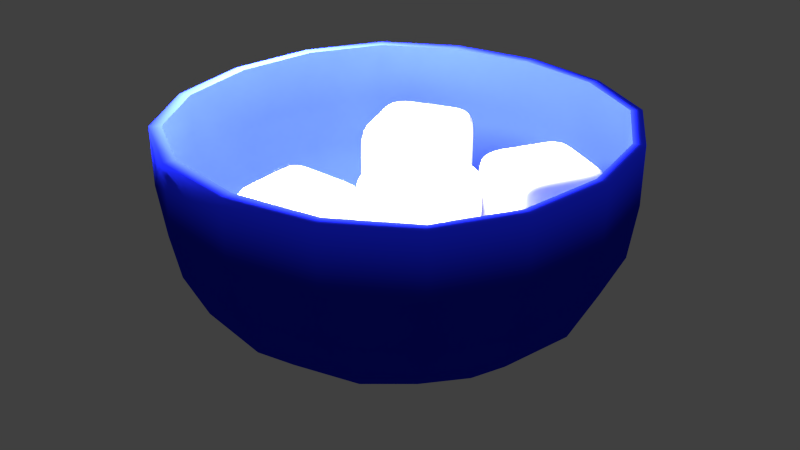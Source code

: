 # Source: ice2.blend  (saved by Blender 2.75.0; exported with 4.5.12 LTS)
import bpy
from mathutils import Matrix  # noqa: F401  (used for matrix-valued properties, if any)

bpy.ops.wm.read_factory_settings(use_empty=True)
scene = bpy.context.scene
scene.name = 'Scene'

# ---- collections
col_collection_1 = bpy.data.collections.new('Collection 1'); scene.collection.children.link(col_collection_1)

# ---- materials (node trees are filled in below, after node groups)
mat_ice_bowl = bpy.data.materials.new('ice_bowl')
mat_ice_bowl.alpha_threshold = 0.0
mat_ice_bowl.use_transparent_shadow = False
mat_ice_bowl.diffuse_color = (0.01142, 0.02104, 0.8, 1.0)
mat_ice_bowl.roughness = 0.5
mat_ice_texture = bpy.data.materials.new('ice_texture')
mat_ice_texture.alpha_threshold = 0.0
mat_ice_texture.use_transparent_shadow = False
mat_ice_texture.roughness = 0.5
mat_ice_texture.specular_intensity = 0.2

# ---- material node trees

# ---- world
world_world = bpy.data.worlds.new('World'); scene.world = world_world
world_world.color = (0.05088, 0.05088, 0.05088)
world_world.use_sun_shadow = False
world_world.sun_shadow_jitter_overblur = 0.0
world_world.cycles.sampling_method = 'MANUAL'
world_world.cycles.sample_map_resolution = 256

# ---- lights
light_sun = bpy.data.lights.new('Sun', 'SUN')
light_sun.transmission_factor = 0.0
light_sun.angle = 0.1993
light_sun.energy = 1.0
light_sun.shadow_buffer_clip_start = 0.5
light_sun.shadow_soft_size = 0.1
light_sun.shadow_cascade_max_distance = 1000.0
light_sun.cycles.use_multiple_importance_sampling = False
light_lamp = bpy.data.lights.new('Lamp', 'POINT')
light_lamp.transmission_factor = 0.0
light_lamp.cutoff_distance = 30.0
light_lamp.energy = 100.0
light_lamp.shadow_buffer_clip_start = 1.001
light_lamp.shadow_soft_size = 0.1
light_lamp.shadow_maximum_resolution = 0.006
light_lamp.use_absolute_resolution = True
light_lamp.cycles.use_multiple_importance_sampling = False

# ---- meshes
me_cube_005 = bpy.data.meshes.new('Cube.005')
me_cube_005.from_pydata([(-0.1669, -7.783e-10, 0.005841), (-0.1719, -7.783e-10, 0.04674), (-0.1558, 0.06716, 0.006598), (-0.1522, -7.783e-10, -0.02688), (-0.1558, -0.06716, 0.006598), (-0.1604, -0.0693, 0.04677), (-0.1604, 0.0693, 0.04677), (-0.1419, 0.06077, -0.02447), (-0.1419, -0.06077, -0.02447), (5.189e-10, 0.1669, 0.005841), (5.189e-10, 0.1719, 0.04674), (0.06716, 0.1558, 0.006598), (5.189e-10, 0.1522, -0.02688), (-0.06716, 0.1558, 0.006598), (-0.0693, 0.1604, 0.04677), (0.0693, 0.1604, 0.04677), (0.06077, 0.1419, -0.02447), (-0.06077, 0.1419, -0.02447), (0.1669, -7.783e-10, 0.005841), (0.1719, -7.783e-10, 0.04674), (0.1558, -0.06716, 0.006598), (0.1522, -7.783e-10, -0.02688), (0.1558, 0.06716, 0.006598), (0.1604, 0.0693, 0.04677), (0.1604, -0.0693, 0.04677), (0.1419, -0.06077, -0.02447), (0.1419, 0.06077, -0.02447), (5.189e-10, -7.783e-10, -0.07445), (-0.06663, -7.783e-10, -0.06884), (5.189e-10, 0.06663, -0.06884), (0.06663, -7.783e-10, -0.06884), (5.189e-10, -0.06663, -0.06884), (-0.06183, -0.06183, -0.06361), (-0.06183, 0.06183, -0.06361), (0.06183, 0.06183, -0.06361), (0.06183, -0.06183, -0.06361), (5.189e-10, -0.1669, 0.005841), (5.189e-10, -0.1719, 0.04674), (-0.06716, -0.1558, 0.006598), (5.189e-10, -0.1522, -0.02688), (0.06716, -0.1558, 0.006598), (0.0693, -0.1604, 0.04677), (-0.0693, -0.1604, 0.04677), (-0.06077, -0.1419, -0.02447), (0.06077, -0.1419, -0.02447), (-0.1604, -0.06929, 0.09402), (-0.1719, -7.783e-10, 0.09402), (-0.1604, 0.06929, 0.09402), (-0.1127, 0.05677, -0.04838), (-0.1212, -7.783e-10, -0.0525), (-0.1127, -0.05677, -0.04838), (-0.06929, 0.1604, 0.09402), (5.189e-10, 0.1719, 0.09402), (0.06929, 0.1604, 0.09402), (0.05677, 0.1127, -0.04838), (5.189e-10, 0.1212, -0.0525), (-0.05677, 0.1127, -0.04838), (0.1604, 0.06929, 0.09402), (0.1719, -7.783e-10, 0.09402), (0.1604, -0.06929, 0.09402), (0.1127, -0.05677, -0.04838), (0.1212, -7.783e-10, -0.0525), (0.1127, 0.05677, -0.04838), (0.06929, -0.1604, 0.09402), (5.189e-10, -0.1719, 0.09402), (-0.06929, -0.1604, 0.09402), (-0.05677, -0.1127, -0.04838), (5.189e-10, -0.1212, -0.0525), (0.05677, -0.1127, -0.04838), (-0.1114, -0.1114, -0.02205), (-0.1226, -0.1226, 0.007393), (-0.1264, -0.1264, 0.04682), (-0.1264, 0.1264, 0.04682), (-0.1226, 0.1226, 0.007393), (-0.1114, 0.1114, -0.02205), (0.1264, 0.1264, 0.04682), (0.1226, 0.1226, 0.007393), (0.1114, 0.1114, -0.02205), (0.1264, -0.1264, 0.04682), (0.1226, -0.1226, 0.007393), (0.1114, -0.1114, -0.02205), (-0.09555, -0.09555, -0.04009), (-0.1263, -0.1263, 0.09402), (-0.09555, 0.09555, -0.04009), (-0.1263, 0.1263, 0.09402), (0.09555, -0.09555, -0.04009), (0.1263, -0.1263, 0.09402), (0.09555, 0.09555, -0.04009), (0.1263, 0.1263, 0.09402)], [], [(1, 5, 4, 0), (46, 45, 5, 1), (5, 71, 70, 4), (45, 82, 71, 5), (2, 6, 1, 0), (73, 72, 6, 2), (6, 47, 46, 1), (72, 84, 47, 6), (3, 7, 2, 0), (49, 48, 7, 3), (7, 74, 73, 2), (48, 83, 74, 7), (4, 8, 3, 0), (70, 69, 8, 4), (8, 50, 49, 3), (69, 81, 50, 8), (10, 14, 13, 9), (52, 51, 14, 10), (14, 72, 73, 13), (51, 84, 72, 14), (11, 15, 10, 9), (76, 75, 15, 11), (15, 53, 52, 10), (75, 88, 53, 15), (12, 16, 11, 9), (55, 54, 16, 12), (16, 77, 76, 11), (54, 87, 77, 16), (13, 17, 12, 9), (73, 74, 17, 13), (17, 56, 55, 12), (74, 83, 56, 17), (19, 23, 22, 18), (58, 57, 23, 19), (23, 75, 76, 22), (57, 88, 75, 23), (20, 24, 19, 18), (79, 78, 24, 20), (24, 59, 58, 19), (78, 86, 59, 24), (21, 25, 20, 18), (61, 60, 25, 21), (25, 80, 79, 20), (60, 85, 80, 25), (22, 26, 21, 18), (76, 77, 26, 22), (26, 62, 61, 21), (77, 87, 62, 26), (28, 32, 31, 27), (49, 50, 32, 28), (32, 66, 67, 31), (50, 81, 66, 32), (29, 33, 28, 27), (55, 56, 33, 29), (33, 48, 49, 28), (56, 83, 48, 33), (30, 34, 29, 27), (61, 62, 34, 30), (34, 54, 55, 29), (62, 87, 54, 34), (31, 35, 30, 27), (67, 68, 35, 31), (35, 60, 61, 30), (68, 85, 60, 35), (37, 41, 40, 36), (64, 63, 41, 37), (41, 78, 79, 40), (63, 86, 78, 41), (38, 42, 37, 36), (70, 71, 42, 38), (42, 65, 64, 37), (71, 82, 65, 42), (39, 43, 38, 36), (67, 66, 43, 39), (43, 69, 70, 38), (66, 81, 69, 43), (40, 44, 39, 36), (79, 80, 44, 40), (44, 68, 67, 39), (80, 85, 68, 44)])
me_cube_005.polygons.foreach_set('use_smooth', [True] * 80)
me_cube_005.materials.append(mat_ice_bowl)
me_cube_005.use_remesh_preserve_volume = False
me_cube_005.use_remesh_preserve_attributes = False
me_cube_005.use_mirror_vertex_groups = False
me_cube_005.update()
me_cube_007 = bpy.data.meshes.new('Cube.007')
me_cube_007.from_pydata([(0.03882, 0.04404, -0.002352), (0.04401, -0.03888, -0.001742), (-0.03882, -0.04404, 0.002352), (-0.04401, 0.03888, 0.001742), (0.04287, 0.0449, 0.08063), (0.04805, -0.03802, 0.08124), (-0.03477, -0.04317, 0.08533), (-0.03996, 0.03975, 0.08472), (0.01121, 0.04232, -0.0009876), (-0.0164, 0.0406, 0.0003772), (0.0164, -0.0406, -0.0003772), (-0.01121, -0.04232, 0.0009876), (0.01526, 0.04318, 0.08199), (-0.01235, 0.04147, 0.08336), (0.02045, -0.03974, 0.0826), (-0.007161, -0.04145, 0.08397), (0.04017, 0.04432, 0.02531), (0.04152, 0.04461, 0.05297), (0.04536, -0.0386, 0.02592), (0.04671, -0.03831, 0.05358), (-0.03747, -0.04375, 0.03001), (-0.03612, -0.04346, 0.05767), (-0.04266, 0.03917, 0.0294), (-0.04131, 0.03946, 0.05706), (0.01256, 0.04261, 0.02667), (0.01391, 0.04289, 0.05433), (-0.01505, 0.04089, 0.02804), (-0.0137, 0.04118, 0.0557), (0.0191, -0.04002, 0.05494), (0.01775, -0.04031, 0.02728), (-0.00851, -0.04174, 0.05631), (-0.00986, -0.04203, 0.02865), (0.04055, 0.0164, -0.002149), (0.04228, -0.01124, -0.001945), (-0.04055, -0.0164, 0.002149), (-0.04228, 0.01124, 0.001945), (0.0446, 0.01726, 0.08083), (0.04632, -0.01038, 0.08104), (-0.0365, -0.01553, 0.08513), (-0.03823, 0.01211, 0.08493), (0.01699, 0.01554, 0.0822), (0.01872, -0.0121, 0.0824), (-0.01062, 0.01383, 0.08356), (-0.008891, -0.01381, 0.08377), (0.01467, -0.01296, -0.0005807), (0.01294, 0.01468, -0.0007841), (-0.01294, -0.01468, 0.0007841), (-0.01467, 0.01296, 0.0005807), (-0.0392, -0.01611, 0.02981), (-0.04093, 0.01153, 0.02961), (-0.03785, -0.01582, 0.05747), (-0.03958, 0.01182, 0.05727), (0.0419, 0.01668, 0.02551), (0.04363, -0.01096, 0.02571), (0.04325, 0.01697, 0.05317), (0.04498, -0.01067, 0.05338)], [], [(46, 11, 2, 34), (43, 38, 6, 15), (55, 37, 5, 19), (30, 15, 6, 21), (51, 39, 7, 23), (26, 9, 3, 22), (16, 0, 8, 24), (24, 8, 9, 26), (19, 5, 14, 28), (28, 14, 15, 30), (37, 41, 14, 5), (41, 43, 15, 14), (33, 1, 10, 44), (44, 10, 11, 46), (10, 29, 31, 11), (29, 28, 30, 31), (1, 18, 29, 10), (18, 19, 28, 29), (12, 25, 27, 13), (25, 24, 26, 27), (4, 17, 25, 12), (17, 16, 24, 25), (13, 27, 23, 7), (27, 26, 22, 23), (35, 49, 22, 3), (49, 51, 23, 22), (11, 31, 20, 2), (31, 30, 21, 20), (33, 53, 18, 1), (53, 55, 19, 18), (16, 17, 54, 52), (52, 54, 55, 53), (0, 16, 52, 32), (32, 52, 53, 33), (20, 21, 50, 48), (48, 50, 51, 49), (2, 20, 48, 34), (34, 48, 49, 35), (8, 45, 47, 9), (45, 44, 46, 47), (0, 32, 45, 8), (32, 33, 44, 45), (12, 13, 42, 40), (40, 42, 43, 41), (4, 12, 40, 36), (36, 40, 41, 37), (21, 6, 38, 50), (50, 38, 39, 51), (17, 4, 36, 54), (54, 36, 37, 55), (13, 7, 39, 42), (42, 39, 38, 43), (9, 47, 35, 3), (47, 46, 34, 35)])
me_cube_007.polygons.foreach_set('use_smooth', [True] * 54)
me_cube_007.materials.append(mat_ice_texture)
me_cube_007.use_remesh_preserve_volume = False
me_cube_007.use_remesh_preserve_attributes = False
me_cube_007.use_mirror_vertex_groups = False
me_cube_007.update()
me_cube_006 = bpy.data.meshes.new('Cube.006')
me_cube_006.from_pydata([(-0.1759, -7.783e-10, 0.0005057), (-0.1816, -7.783e-10, 0.04545), (-0.1641, 0.07028, 0.001096), (-0.1587, -7.783e-10, -0.03719), (-0.1641, -0.07028, 0.001096), (-0.1695, -0.07264, 0.04545), (-0.1695, 0.07264, 0.04545), (-0.148, 0.06322, -0.03483), (-0.148, -0.06322, -0.03483), (5.189e-10, 0.1759, 0.0005057), (5.189e-10, 0.1816, 0.04545), (0.07028, 0.1641, 0.001096), (5.189e-10, 0.1587, -0.03719), (-0.07028, 0.1641, 0.001096), (-0.07264, 0.1695, 0.04545), (0.07264, 0.1695, 0.04545), (0.06322, 0.148, -0.03483), (-0.06322, 0.148, -0.03483), (0.1759, -7.783e-10, 0.0005057), (0.1816, -7.783e-10, 0.04545), (0.1641, -0.07028, 0.001096), (0.1587, -7.783e-10, -0.03719), (0.1641, 0.07028, 0.001096), (0.1695, 0.07264, 0.04545), (0.1695, -0.07264, 0.04545), (0.148, -0.06322, -0.03483), (0.148, 0.06322, -0.03483), (5.189e-10, -7.783e-10, -0.08846), (-0.06793, -7.783e-10, -0.08273), (5.189e-10, 0.06793, -0.08273), (0.06793, -7.783e-10, -0.08273), (5.189e-10, -0.06793, -0.08273), (-0.06322, -0.06322, -0.07733), (-0.06322, 0.06322, -0.07733), (0.06322, 0.06322, -0.07733), (0.06322, -0.06322, -0.07733), (5.189e-10, -0.1759, 0.0005057), (5.189e-10, -0.1816, 0.04545), (-0.07028, -0.1641, 0.001096), (5.189e-10, -0.1587, -0.03719), (0.07028, -0.1641, 0.001096), (0.07264, -0.1695, 0.04545), (-0.07264, -0.1695, 0.04545), (-0.06322, -0.148, -0.03483), (0.06322, -0.148, -0.03483), (-0.1695, -0.07264, 0.09402), (-0.1816, -7.783e-10, 0.09402), (-0.1695, 0.07264, 0.09402), (-0.116, 0.05851, -0.06131), (-0.1246, -7.783e-10, -0.06561), (-0.116, -0.05851, -0.06131), (-0.07264, 0.1695, 0.09402), (5.189e-10, 0.1816, 0.09402), (0.07264, 0.1695, 0.09402), (0.05851, 0.116, -0.06131), (5.189e-10, 0.1246, -0.06561), (-0.05851, 0.116, -0.06131), (0.1695, 0.07264, 0.09402), (0.1816, -7.783e-10, 0.09402), (0.1695, -0.07264, 0.09402), (0.116, -0.05851, -0.06131), (0.1246, -7.783e-10, -0.06561), (0.116, 0.05851, -0.06131), (0.07264, -0.1695, 0.09402), (5.189e-10, -0.1816, 0.09402), (-0.07264, -0.1695, 0.09402), (-0.05851, -0.116, -0.06131), (5.189e-10, -0.1246, -0.06561), (0.05851, -0.116, -0.06131), (-0.116, -0.116, -0.03247), (-0.1289, -0.1289, 0.001686), (-0.1332, -0.1332, 0.04545), (-0.1332, 0.1332, 0.04545), (-0.1289, 0.1289, 0.001686), (-0.116, 0.116, -0.03247), (0.1332, 0.1332, 0.04545), (0.1289, 0.1289, 0.001686), (0.116, 0.116, -0.03247), (0.1332, -0.1332, 0.04545), (0.1289, -0.1289, 0.001686), (0.116, -0.116, -0.03247), (-0.09864, -0.09864, -0.05259), (-0.1332, -0.1332, 0.09402), (-0.09864, 0.09864, -0.05259), (-0.1332, 0.1332, 0.09402), (0.09864, -0.09864, -0.05259), (0.1332, -0.1332, 0.09402), (0.09864, 0.09864, -0.05259), (0.1332, 0.1332, 0.09402), (-0.1604, -0.06929, 0.09402), (-0.1719, -7.783e-10, 0.09402), (-0.1604, 0.06929, 0.09402), (-0.06929, 0.1604, 0.09402), (5.189e-10, 0.1719, 0.09402), (0.06929, 0.1604, 0.09402), (0.1604, 0.06929, 0.09402), (0.1719, -7.783e-10, 0.09402), (0.1604, -0.06929, 0.09402), (0.06929, -0.1604, 0.09402), (5.189e-10, -0.1719, 0.09402), (-0.06929, -0.1604, 0.09402), (-0.1263, -0.1263, 0.09402), (-0.1263, 0.1263, 0.09402), (0.1263, -0.1263, 0.09402), (0.1263, 0.1263, 0.09402)], [], [(0, 4, 5, 1), (1, 5, 45, 46), (4, 70, 71, 5), (5, 71, 82, 45), (0, 1, 6, 2), (2, 6, 72, 73), (1, 46, 47, 6), (6, 47, 84, 72), (0, 2, 7, 3), (3, 7, 48, 49), (2, 73, 74, 7), (7, 74, 83, 48), (0, 3, 8, 4), (4, 8, 69, 70), (3, 49, 50, 8), (8, 50, 81, 69), (9, 13, 14, 10), (10, 14, 51, 52), (13, 73, 72, 14), (14, 72, 84, 51), (9, 10, 15, 11), (11, 15, 75, 76), (10, 52, 53, 15), (15, 53, 88, 75), (9, 11, 16, 12), (12, 16, 54, 55), (11, 76, 77, 16), (16, 77, 87, 54), (9, 12, 17, 13), (13, 17, 74, 73), (12, 55, 56, 17), (17, 56, 83, 74), (18, 22, 23, 19), (19, 23, 57, 58), (22, 76, 75, 23), (23, 75, 88, 57), (18, 19, 24, 20), (20, 24, 78, 79), (19, 58, 59, 24), (24, 59, 86, 78), (18, 20, 25, 21), (21, 25, 60, 61), (20, 79, 80, 25), (25, 80, 85, 60), (18, 21, 26, 22), (22, 26, 77, 76), (21, 61, 62, 26), (26, 62, 87, 77), (27, 31, 32, 28), (28, 32, 50, 49), (31, 67, 66, 32), (32, 66, 81, 50), (27, 28, 33, 29), (29, 33, 56, 55), (28, 49, 48, 33), (33, 48, 83, 56), (27, 29, 34, 30), (30, 34, 62, 61), (29, 55, 54, 34), (34, 54, 87, 62), (27, 30, 35, 31), (31, 35, 68, 67), (30, 61, 60, 35), (35, 60, 85, 68), (36, 40, 41, 37), (37, 41, 63, 64), (40, 79, 78, 41), (41, 78, 86, 63), (36, 37, 42, 38), (38, 42, 71, 70), (37, 64, 65, 42), (42, 65, 82, 71), (36, 38, 43, 39), (39, 43, 66, 67), (38, 70, 69, 43), (43, 69, 81, 66), (36, 39, 44, 40), (40, 44, 80, 79), (39, 67, 68, 44), (44, 68, 85, 80), (45, 82, 101, 89), (46, 45, 89, 90), (47, 46, 90, 91), (84, 47, 91, 102), (51, 84, 102, 92), (52, 51, 92, 93), (53, 52, 93, 94), (88, 53, 94, 104), (57, 88, 104, 95), (58, 57, 95, 96), (59, 58, 96, 97), (86, 59, 97, 103), (63, 86, 103, 98), (64, 63, 98, 99), (65, 64, 99, 100), (82, 65, 100, 101)])
me_cube_006.polygons.foreach_set('use_smooth', [True] * 96)
me_cube_006.materials.append(mat_ice_bowl)
me_cube_006.use_remesh_preserve_volume = False
me_cube_006.use_remesh_preserve_attributes = False
me_cube_006.use_mirror_vertex_groups = False
me_cube_006.update()
me_cube_004 = bpy.data.meshes.new('Cube.004')
me_cube_004.from_pydata([(0.02483, 0.05324, 0.0), (0.05324, -0.02483, 0.0), (-0.02483, -0.05324, 0.0), (-0.05324, 0.02483, 0.0), (0.02483, 0.05324, 0.08308), (0.05324, -0.02483, 0.08308), (-0.02483, -0.05324, 0.08308), (-0.05324, 0.02483, 0.08308), (-0.001195, 0.04377, 0.0), (-0.02722, 0.0343, 0.0), (0.02722, -0.0343, 0.0), (0.001195, -0.04377, 0.0), (-0.001195, 0.04377, 0.08308), (-0.02722, 0.0343, 0.08308), (0.02722, -0.0343, 0.08308), (0.001195, -0.04377, 0.08308), (0.02483, 0.05324, 0.02769), (0.02483, 0.05324, 0.05539), (0.05324, -0.02483, 0.02769), (0.05324, -0.02483, 0.05539), (-0.02483, -0.05324, 0.02769), (-0.02483, -0.05324, 0.05539), (-0.05324, 0.02483, 0.02769), (-0.05324, 0.02483, 0.05539), (-0.001195, 0.04377, 0.02769), (-0.001195, 0.04377, 0.05539), (-0.02722, 0.0343, 0.02769), (-0.02722, 0.0343, 0.05539), (0.02722, -0.0343, 0.05539), (0.02722, -0.0343, 0.02769), (0.001195, -0.04377, 0.05539), (0.001195, -0.04377, 0.02769), (0.0343, 0.02722, 0.0), (0.04377, 0.001195, 0.0), (-0.0343, -0.02722, 0.0), (-0.04377, -0.001195, 0.0), (0.0343, 0.02722, 0.08308), (0.04377, 0.001195, 0.08308), (-0.0343, -0.02722, 0.08308), (-0.04377, -0.001195, 0.08308), (0.008276, 0.01775, 0.08308), (0.01775, -0.008276, 0.08308), (-0.01775, 0.008276, 0.08308), (-0.008276, -0.01775, 0.08308), (0.01775, -0.008276, 0.0), (0.008276, 0.01775, 0.0), (-0.008276, -0.01775, 0.0), (-0.01775, 0.008276, 0.0), (-0.0343, -0.02722, 0.02769), (-0.04377, -0.001195, 0.02769), (-0.0343, -0.02722, 0.05539), (-0.04377, -0.001195, 0.05539), (0.0343, 0.02722, 0.02769), (0.04377, 0.001195, 0.02769), (0.0343, 0.02722, 0.05539), (0.04377, 0.001195, 0.05539)], [], [(46, 11, 2, 34), (43, 38, 6, 15), (55, 37, 5, 19), (30, 15, 6, 21), (51, 39, 7, 23), (26, 9, 3, 22), (16, 0, 8, 24), (24, 8, 9, 26), (19, 5, 14, 28), (28, 14, 15, 30), (37, 41, 14, 5), (41, 43, 15, 14), (33, 1, 10, 44), (44, 10, 11, 46), (10, 29, 31, 11), (29, 28, 30, 31), (1, 18, 29, 10), (18, 19, 28, 29), (12, 25, 27, 13), (25, 24, 26, 27), (4, 17, 25, 12), (17, 16, 24, 25), (13, 27, 23, 7), (27, 26, 22, 23), (35, 49, 22, 3), (49, 51, 23, 22), (11, 31, 20, 2), (31, 30, 21, 20), (33, 53, 18, 1), (53, 55, 19, 18), (16, 17, 54, 52), (52, 54, 55, 53), (0, 16, 52, 32), (32, 52, 53, 33), (20, 21, 50, 48), (48, 50, 51, 49), (2, 20, 48, 34), (34, 48, 49, 35), (8, 45, 47, 9), (45, 44, 46, 47), (0, 32, 45, 8), (32, 33, 44, 45), (12, 13, 42, 40), (40, 42, 43, 41), (4, 12, 40, 36), (36, 40, 41, 37), (21, 6, 38, 50), (50, 38, 39, 51), (17, 4, 36, 54), (54, 36, 37, 55), (13, 7, 39, 42), (42, 39, 38, 43), (9, 47, 35, 3), (47, 46, 34, 35)])
me_cube_004.polygons.foreach_set('use_smooth', [True] * 54)
me_cube_004.materials.append(mat_ice_texture)
me_cube_004.use_remesh_preserve_volume = False
me_cube_004.use_remesh_preserve_attributes = False
me_cube_004.use_mirror_vertex_groups = False
me_cube_004.update()
me_cube_003 = bpy.data.meshes.new('Cube.003')
me_cube_003.from_pydata([(0.0564, 0.01646, 0.0), (0.01646, -0.0564, 0.0), (-0.0564, -0.01646, 0.0), (-0.01646, 0.0564, 0.0), (0.0564, 0.01646, 0.08308), (0.01646, -0.0564, 0.08308), (-0.0564, -0.01646, 0.08308), (-0.01646, 0.0564, 0.08308), (0.03211, 0.02977, 0.0), (0.007825, 0.04308, 0.0), (-0.007825, -0.04308, 0.0), (-0.03211, -0.02977, 0.0), (0.03211, 0.02977, 0.08308), (0.007825, 0.04308, 0.08308), (-0.007825, -0.04308, 0.08308), (-0.03211, -0.02977, 0.08308), (0.0564, 0.01646, 0.02769), (0.0564, 0.01646, 0.05539), (0.01646, -0.0564, 0.02769), (0.01646, -0.0564, 0.05539), (-0.0564, -0.01646, 0.02769), (-0.0564, -0.01646, 0.05539), (-0.01646, 0.0564, 0.02769), (-0.01646, 0.0564, 0.05539), (0.03211, 0.02977, 0.02769), (0.03211, 0.02977, 0.05539), (0.007825, 0.04308, 0.02769), (0.007825, 0.04308, 0.05539), (-0.007825, -0.04308, 0.05539), (-0.007825, -0.04308, 0.02769), (-0.03211, -0.02977, 0.05539), (-0.03211, -0.02977, 0.02769), (0.04308, -0.007825, 0.0), (0.02977, -0.03211, 0.0), (-0.04308, 0.007825, 0.0), (-0.02977, 0.03211, 0.0), (0.04308, -0.007825, 0.08308), (0.02977, -0.03211, 0.08308), (-0.04308, 0.007825, 0.08308), (-0.02977, 0.03211, 0.08308), (0.0188, 0.005487, 0.08308), (0.005487, -0.0188, 0.08308), (-0.005487, 0.0188, 0.08308), (-0.0188, -0.005487, 0.08308), (0.005487, -0.0188, 0.0), (0.0188, 0.005487, 0.0), (-0.0188, -0.005487, 0.0), (-0.005487, 0.0188, 0.0), (-0.04308, 0.007825, 0.02769), (-0.02977, 0.03211, 0.02769), (-0.04308, 0.007825, 0.05539), (-0.02977, 0.03211, 0.05539), (0.04308, -0.007825, 0.02769), (0.02977, -0.03211, 0.02769), (0.04308, -0.007825, 0.05539), (0.02977, -0.03211, 0.05539)], [], [(46, 11, 2, 34), (43, 38, 6, 15), (55, 37, 5, 19), (30, 15, 6, 21), (51, 39, 7, 23), (26, 9, 3, 22), (16, 0, 8, 24), (24, 8, 9, 26), (19, 5, 14, 28), (28, 14, 15, 30), (37, 41, 14, 5), (41, 43, 15, 14), (33, 1, 10, 44), (44, 10, 11, 46), (10, 29, 31, 11), (29, 28, 30, 31), (1, 18, 29, 10), (18, 19, 28, 29), (12, 25, 27, 13), (25, 24, 26, 27), (4, 17, 25, 12), (17, 16, 24, 25), (13, 27, 23, 7), (27, 26, 22, 23), (35, 49, 22, 3), (49, 51, 23, 22), (11, 31, 20, 2), (31, 30, 21, 20), (33, 53, 18, 1), (53, 55, 19, 18), (16, 17, 54, 52), (52, 54, 55, 53), (0, 16, 52, 32), (32, 52, 53, 33), (20, 21, 50, 48), (48, 50, 51, 49), (2, 20, 48, 34), (34, 48, 49, 35), (8, 45, 47, 9), (45, 44, 46, 47), (0, 32, 45, 8), (32, 33, 44, 45), (12, 13, 42, 40), (40, 42, 43, 41), (4, 12, 40, 36), (36, 40, 41, 37), (21, 6, 38, 50), (50, 38, 39, 51), (17, 4, 36, 54), (54, 36, 37, 55), (13, 7, 39, 42), (42, 39, 38, 43), (9, 47, 35, 3), (47, 46, 34, 35)])
me_cube_003.polygons.foreach_set('use_smooth', [True] * 54)
me_cube_003.materials.append(mat_ice_texture)
me_cube_003.use_remesh_preserve_volume = False
me_cube_003.use_remesh_preserve_attributes = False
me_cube_003.use_mirror_vertex_groups = False
me_cube_003.update()
me_cube_001 = bpy.data.meshes.new('Cube.001')
me_cube_001.from_pydata([(-0.008736, 0.0259, -0.052), (0.05033, 0.02964, 0.006307), (0.008736, -0.0259, 0.052), (-0.05033, -0.02964, -0.006307), (-0.04977, 0.08758, -0.01439), (0.009294, 0.09132, 0.04392), (-0.0323, 0.03578, 0.08962), (-0.09137, 0.03204, 0.03131), (-0.0226, 0.007387, -0.03677), (-0.03647, -0.01113, -0.02154), (0.03647, 0.01113, 0.02154), (0.0226, -0.007387, 0.03677), (-0.06364, 0.06907, 0.0008415), (-0.0775, 0.05055, 0.01607), (-0.004571, 0.07281, 0.05915), (-0.01844, 0.05429, 0.07438), (-0.02242, 0.04646, -0.03947), (-0.03609, 0.06702, -0.02693), (0.03665, 0.0502, 0.01884), (0.02297, 0.07076, 0.03138), (-0.004943, -0.005341, 0.06454), (-0.01862, 0.01522, 0.07708), (-0.06401, -0.009081, 0.006231), (-0.07769, 0.01148, 0.01877), (-0.03628, 0.02795, -0.02423), (-0.04996, 0.04851, -0.0117), (-0.05014, 0.009433, -0.009002), (-0.06382, 0.02999, 0.003536), (0.009108, 0.05225, 0.04661), (0.02279, 0.03169, 0.03408), (-0.004757, 0.03373, 0.06185), (0.008922, 0.01317, 0.04931), (0.01095, 0.02715, -0.03257), (0.03064, 0.02839, -0.01313), (-0.01095, -0.02715, 0.03257), (-0.03064, -0.02839, 0.01313), (-0.03008, 0.08883, 0.005046), (-0.0104, 0.09007, 0.02448), (-0.05199, 0.03453, 0.07018), (-0.07168, 0.03329, 0.05074), (-0.04395, 0.07031, 0.02028), (-0.02426, 0.07156, 0.03972), (-0.05781, 0.0518, 0.03551), (-0.03812, 0.05305, 0.05495), (0.01678, 0.00988, 0.002102), (-0.002912, 0.008633, -0.01733), (0.002912, -0.008633, 0.01733), (-0.01678, -0.00988, -0.002102), (-0.02463, -0.006587, 0.0451), (-0.04432, -0.007834, 0.02567), (-0.03831, 0.01397, 0.05764), (-0.058, 0.01273, 0.0382), (-0.002726, 0.04771, -0.02003), (0.01696, 0.04895, -0.0005921), (-0.01641, 0.06827, -0.007491), (0.003284, 0.06951, 0.01195)], [], [(46, 11, 2, 34), (43, 38, 6, 15), (55, 37, 5, 19), (30, 15, 6, 21), (51, 39, 7, 23), (26, 9, 3, 22), (16, 0, 8, 24), (24, 8, 9, 26), (19, 5, 14, 28), (28, 14, 15, 30), (37, 41, 14, 5), (41, 43, 15, 14), (33, 1, 10, 44), (44, 10, 11, 46), (10, 29, 31, 11), (29, 28, 30, 31), (1, 18, 29, 10), (18, 19, 28, 29), (12, 25, 27, 13), (25, 24, 26, 27), (4, 17, 25, 12), (17, 16, 24, 25), (13, 27, 23, 7), (27, 26, 22, 23), (35, 49, 22, 3), (49, 51, 23, 22), (11, 31, 20, 2), (31, 30, 21, 20), (33, 53, 18, 1), (53, 55, 19, 18), (16, 17, 54, 52), (52, 54, 55, 53), (0, 16, 52, 32), (32, 52, 53, 33), (20, 21, 50, 48), (48, 50, 51, 49), (2, 20, 48, 34), (34, 48, 49, 35), (8, 45, 47, 9), (45, 44, 46, 47), (0, 32, 45, 8), (32, 33, 44, 45), (12, 13, 42, 40), (40, 42, 43, 41), (4, 12, 40, 36), (36, 40, 41, 37), (21, 6, 38, 50), (50, 38, 39, 51), (17, 4, 36, 54), (54, 36, 37, 55), (13, 7, 39, 42), (42, 39, 38, 43), (9, 47, 35, 3), (47, 46, 34, 35)])
me_cube_001.polygons.foreach_set('use_smooth', [True] * 54)
me_cube_001.materials.append(mat_ice_texture)
me_cube_001.use_remesh_preserve_volume = False
me_cube_001.use_remesh_preserve_attributes = False
me_cube_001.use_mirror_vertex_groups = False
me_cube_001.update()
me_cube = bpy.data.meshes.new('Cube')
me_cube.from_pydata([(0.04154, 0.04154, 0.0), (0.04154, -0.04154, 0.0), (-0.04154, -0.04154, 0.0), (-0.04154, 0.04154, 0.0), (0.04154, 0.04154, 0.08308), (0.04154, -0.04154, 0.08308), (-0.04154, -0.04154, 0.08308), (-0.04154, 0.04154, 0.08308), (0.01385, 0.04154, 0.0), (-0.01385, 0.04154, 0.0), (0.01385, -0.04154, 0.0), (-0.01385, -0.04154, 0.0), (0.01385, 0.04154, 0.08308), (-0.01385, 0.04154, 0.08308), (0.01385, -0.04154, 0.08308), (-0.01385, -0.04154, 0.08308), (0.04154, 0.04154, 0.02769), (0.04154, 0.04154, 0.05539), (0.04154, -0.04154, 0.02769), (0.04154, -0.04154, 0.05539), (-0.04154, -0.04154, 0.02769), (-0.04154, -0.04154, 0.05539), (-0.04154, 0.04154, 0.02769), (-0.04154, 0.04154, 0.05539), (0.01385, 0.04154, 0.02769), (0.01385, 0.04154, 0.05539), (-0.01385, 0.04154, 0.02769), (-0.01385, 0.04154, 0.05539), (0.01385, -0.04154, 0.05539), (0.01385, -0.04154, 0.02769), (-0.01385, -0.04154, 0.05539), (-0.01385, -0.04154, 0.02769), (0.04154, 0.01385, 0.0), (0.04154, -0.01385, 0.0), (-0.04154, -0.01385, 0.0), (-0.04154, 0.01385, 0.0), (0.04154, 0.01385, 0.08308), (0.04154, -0.01385, 0.08308), (-0.04154, -0.01385, 0.08308), (-0.04154, 0.01385, 0.08308), (0.01385, 0.01385, 0.08308), (0.01385, -0.01385, 0.08308), (-0.01385, 0.01385, 0.08308), (-0.01385, -0.01385, 0.08308), (0.01385, -0.01385, 0.0), (0.01385, 0.01385, 0.0), (-0.01385, -0.01385, 0.0), (-0.01385, 0.01385, 0.0), (-0.04154, -0.01385, 0.02769), (-0.04154, 0.01385, 0.02769), (-0.04154, -0.01385, 0.05539), (-0.04154, 0.01385, 0.05539), (0.04154, 0.01385, 0.02769), (0.04154, -0.01385, 0.02769), (0.04154, 0.01385, 0.05539), (0.04154, -0.01385, 0.05539)], [], [(46, 11, 2, 34), (43, 38, 6, 15), (55, 37, 5, 19), (30, 15, 6, 21), (51, 39, 7, 23), (26, 9, 3, 22), (16, 0, 8, 24), (24, 8, 9, 26), (19, 5, 14, 28), (28, 14, 15, 30), (37, 41, 14, 5), (41, 43, 15, 14), (33, 1, 10, 44), (44, 10, 11, 46), (10, 29, 31, 11), (29, 28, 30, 31), (1, 18, 29, 10), (18, 19, 28, 29), (12, 25, 27, 13), (25, 24, 26, 27), (4, 17, 25, 12), (17, 16, 24, 25), (13, 27, 23, 7), (27, 26, 22, 23), (35, 49, 22, 3), (49, 51, 23, 22), (11, 31, 20, 2), (31, 30, 21, 20), (33, 53, 18, 1), (53, 55, 19, 18), (16, 17, 54, 52), (52, 54, 55, 53), (0, 16, 52, 32), (32, 52, 53, 33), (20, 21, 50, 48), (48, 50, 51, 49), (2, 20, 48, 34), (34, 48, 49, 35), (8, 45, 47, 9), (45, 44, 46, 47), (0, 32, 45, 8), (32, 33, 44, 45), (12, 13, 42, 40), (40, 42, 43, 41), (4, 12, 40, 36), (36, 40, 41, 37), (21, 6, 38, 50), (50, 38, 39, 51), (17, 4, 36, 54), (54, 36, 37, 55), (13, 7, 39, 42), (42, 39, 38, 43), (9, 47, 35, 3), (47, 46, 34, 35)])
me_cube.polygons.foreach_set('use_smooth', [True] * 54)
me_cube.materials.append(mat_ice_texture)
me_cube.use_remesh_preserve_volume = False
me_cube.use_remesh_preserve_attributes = False
me_cube.use_mirror_vertex_groups = False
me_cube.update()
me_cube_002 = bpy.data.meshes.new('Cube.002')
me_cube_002.from_pydata([(0.01586, 0.05657, 0.0), (0.05657, -0.01586, 0.0), (-0.01586, -0.05657, 0.0), (-0.05657, 0.01586, 0.0), (0.01586, 0.05657, 0.08308), (0.05657, -0.01586, 0.08308), (-0.01586, -0.05657, 0.08308), (-0.05657, 0.01586, 0.08308), (-0.008281, 0.043, 0.0), (-0.03242, 0.02943, 0.0), (0.03242, -0.02943, 0.0), (0.008281, -0.043, 0.0), (-0.008281, 0.043, 0.08308), (-0.03242, 0.02943, 0.08308), (0.03242, -0.02943, 0.08308), (0.008281, -0.043, 0.08308), (0.01586, 0.05657, 0.02769), (0.01586, 0.05657, 0.05539), (0.05657, -0.01586, 0.02769), (0.05657, -0.01586, 0.05539), (-0.01586, -0.05657, 0.02769), (-0.01586, -0.05657, 0.05539), (-0.05657, 0.01586, 0.02769), (-0.05657, 0.01586, 0.05539), (-0.008281, 0.043, 0.02769), (-0.008281, 0.043, 0.05539), (-0.03242, 0.02943, 0.02769), (-0.03242, 0.02943, 0.05539), (0.03242, -0.02943, 0.05539), (0.03242, -0.02943, 0.02769), (0.008281, -0.043, 0.05539), (0.008281, -0.043, 0.02769), (0.02943, 0.03242, 0.0), (0.043, 0.008281, 0.0), (-0.02943, -0.03242, 0.0), (-0.043, -0.008281, 0.0), (0.02943, 0.03242, 0.08308), (0.043, 0.008281, 0.08308), (-0.02943, -0.03242, 0.08308), (-0.043, -0.008281, 0.08308), (0.005287, 0.01886, 0.08308), (0.01886, -0.005287, 0.08308), (-0.01886, 0.005287, 0.08308), (-0.005287, -0.01886, 0.08308), (0.01886, -0.005287, 0.0), (0.005287, 0.01886, 0.0), (-0.005287, -0.01886, 0.0), (-0.01886, 0.005287, 0.0), (-0.02943, -0.03242, 0.02769), (-0.043, -0.008281, 0.02769), (-0.02943, -0.03242, 0.05539), (-0.043, -0.008281, 0.05539), (0.02943, 0.03242, 0.02769), (0.043, 0.008281, 0.02769), (0.02943, 0.03242, 0.05539), (0.043, 0.008281, 0.05539)], [], [(46, 11, 2, 34), (43, 38, 6, 15), (55, 37, 5, 19), (30, 15, 6, 21), (51, 39, 7, 23), (26, 9, 3, 22), (16, 0, 8, 24), (24, 8, 9, 26), (19, 5, 14, 28), (28, 14, 15, 30), (37, 41, 14, 5), (41, 43, 15, 14), (33, 1, 10, 44), (44, 10, 11, 46), (10, 29, 31, 11), (29, 28, 30, 31), (1, 18, 29, 10), (18, 19, 28, 29), (12, 25, 27, 13), (25, 24, 26, 27), (4, 17, 25, 12), (17, 16, 24, 25), (13, 27, 23, 7), (27, 26, 22, 23), (35, 49, 22, 3), (49, 51, 23, 22), (11, 31, 20, 2), (31, 30, 21, 20), (33, 53, 18, 1), (53, 55, 19, 18), (16, 17, 54, 52), (52, 54, 55, 53), (0, 16, 52, 32), (32, 52, 53, 33), (20, 21, 50, 48), (48, 50, 51, 49), (2, 20, 48, 34), (34, 48, 49, 35), (8, 45, 47, 9), (45, 44, 46, 47), (0, 32, 45, 8), (32, 33, 44, 45), (12, 13, 42, 40), (40, 42, 43, 41), (4, 12, 40, 36), (36, 40, 41, 37), (21, 6, 38, 50), (50, 38, 39, 51), (17, 4, 36, 54), (54, 36, 37, 55), (13, 7, 39, 42), (42, 39, 38, 43), (9, 47, 35, 3), (47, 46, 34, 35)])
me_cube_002.polygons.foreach_set('use_smooth', [True] * 54)
me_cube_002.materials.append(mat_ice_texture)
me_cube_002.use_remesh_preserve_volume = False
me_cube_002.use_remesh_preserve_attributes = False
me_cube_002.use_mirror_vertex_groups = False
me_cube_002.update()

# ---- objects
ob_ice_bowl_interior = bpy.data.objects.new('ice_bowl_interior', me_cube_005)
ob_ice_6 = bpy.data.objects.new('ice_6', me_cube_007)
ob_ice_bowl_exterior = bpy.data.objects.new('ice_bowl_exterior', me_cube_006)
ob_sun = bpy.data.objects.new('Sun', light_sun)
ob_ice_5 = bpy.data.objects.new('ice_5', me_cube_004)
ob_ice_4 = bpy.data.objects.new('ice_4', me_cube_003)
ob_ice_2 = bpy.data.objects.new('ice_2', me_cube_001)
ob_ice_1 = bpy.data.objects.new('ice_1', me_cube)
ob_ice_3 = bpy.data.objects.new('ice_3', me_cube_002)
ob_lamp = bpy.data.objects.new('Lamp', light_lamp)

# ---- transforms, parenting, visibility, modifiers, constraints
ob_ice_bowl_interior.location = (0.0, 0.0, -0.03554)
ob_ice_bowl_interior.lineart.crease_threshold = 0.0
ob_ice_6.location = (-0.08009, -0.03634, -0.09117)
ob_ice_6.lock_rotations_4d = False
ob_ice_6.empty_display_type = 'ARROWS'
ob_ice_6.lineart.crease_threshold = 0.0
_m = ob_ice_6.modifiers.new('Subsurf', 'SUBSURF')
_m.uv_smooth = 'PRESERVE_CORNERS'
_m.quality = 2
_m.levels = 2
_m.show_only_control_edges = False
ob_ice_bowl_exterior.location = (0.0, 0.0, -0.03554)
ob_ice_bowl_exterior.lineart.crease_threshold = 0.0
ob_sun.location = (0.3794, -0.2913, 0.128)
ob_sun.scale = (0.05828, 0.05828, 0.05828)
ob_sun.lineart.crease_threshold = 0.0
ob_ice_5.location = (-0.05058, 0.08525, -0.06091)
ob_ice_5.lock_rotations_4d = False
ob_ice_5.empty_display_type = 'ARROWS'
ob_ice_5.lineart.crease_threshold = 0.0
_m = ob_ice_5.modifiers.new('Subsurf', 'SUBSURF')
_m.uv_smooth = 'PRESERVE_CORNERS'
_m.quality = 2
_m.levels = 2
_m.show_only_control_edges = False
ob_ice_4.location = (0.08222, 0.07585, -0.06091)
ob_ice_4.lock_rotations_4d = False
ob_ice_4.empty_display_type = 'ARROWS'
ob_ice_4.lineart.crease_threshold = 0.0
_m = ob_ice_4.modifiers.new('Subsurf', 'SUBSURF')
_m.uv_smooth = 'PRESERVE_CORNERS'
_m.quality = 2
_m.levels = 2
_m.show_only_control_edges = False
ob_ice_2.location = (0.02515, -0.01577, -0.04239)
ob_ice_2.lock_rotations_4d = False
ob_ice_2.empty_display_type = 'ARROWS'
ob_ice_2.lineart.crease_threshold = 0.0
_m = ob_ice_2.modifiers.new('Subsurf', 'SUBSURF')
_m.uv_smooth = 'PRESERVE_CORNERS'
_m.quality = 2
_m.levels = 2
_m.show_only_control_edges = False
ob_ice_1.location = (0.008096, -0.08583, -0.09511)
ob_ice_1.lock_rotations_4d = False
ob_ice_1.empty_display_type = 'ARROWS'
ob_ice_1.lineart.crease_threshold = 0.0
_m = ob_ice_1.modifiers.new('Subsurf', 'SUBSURF')
_m.uv_smooth = 'PRESERVE_CORNERS'
_m.quality = 2
_m.levels = 2
_m.show_only_control_edges = False
ob_ice_3.location = (0.09039, -0.04279, -0.08202)
ob_ice_3.lock_rotations_4d = False
ob_ice_3.empty_display_type = 'ARROWS'
ob_ice_3.lineart.crease_threshold = 0.0
_m = ob_ice_3.modifiers.new('Subsurf', 'SUBSURF')
_m.uv_smooth = 'PRESERVE_CORNERS'
_m.quality = 2
_m.levels = 2
_m.show_only_control_edges = False
ob_lamp.location = (-0.1692, 0.0178, 0.1782)
ob_lamp.rotation_euler = (0.6503, 0.05522, 1.866)
ob_lamp.scale = (0.05828, 0.05828, 0.05828)
ob_lamp.lock_rotations_4d = False
ob_lamp.empty_display_type = 'ARROWS'
ob_lamp.color = (0.0, 0.0, 0.0, 0.0)
ob_lamp.lineart.crease_threshold = 0.0

# ---- collection membership
col_collection_1.objects.link(ob_ice_bowl_interior)
col_collection_1.objects.link(ob_ice_6)
col_collection_1.objects.link(ob_ice_bowl_exterior)
col_collection_1.objects.link(ob_sun)
col_collection_1.objects.link(ob_ice_5)
col_collection_1.objects.link(ob_ice_4)
col_collection_1.objects.link(ob_ice_2)
col_collection_1.objects.link(ob_ice_1)
col_collection_1.objects.link(ob_ice_3)
col_collection_1.objects.link(ob_lamp)

# ---- scene / render settings (as saved in the file)
scene.frame_start = 1; scene.frame_end = 250; scene.frame_set(1)
scene.render.engine = 'BLENDER_EEVEE_NEXT'
scene.render.resolution_percentage = 50
scene.render.dither_intensity = 0.0
scene.cycles.use_denoising = False
scene.cycles.samples = 10
scene.cycles.sampling_pattern = 'TABULATED_SOBOL'
scene.cycles.light_sampling_threshold = 0.0
scene.cycles.use_adaptive_sampling = False
scene.cycles.use_light_tree = False
scene.cycles.blur_glossy = 0.0
scene.cycles.pixel_filter_type = 'GAUSSIAN'
scene.cycles.sample_clamp_indirect = 0.0
scene.view_settings.view_transform = 'Standard'
bpy.context.view_layer.update()

# ---- added for rendering (the .blend has no active camera): camera
cam_auto = bpy.data.cameras.new('AutoCamera')
cam_auto.lens = 50.0
cam_auto.sensor_width = 36.0
cam_auto.clip_end = 1000.0
ob_auto_camera = bpy.data.objects.new('AutoCamera', cam_auto)
scene.collection.objects.link(ob_auto_camera)
ob_auto_camera.location = (0.504317, -0.605181, 0.370694)
ob_auto_camera.rotation_euler = (1.09748, -7.21219e-08, 0.694738)
scene.camera = ob_auto_camera
bpy.context.view_layer.update()
